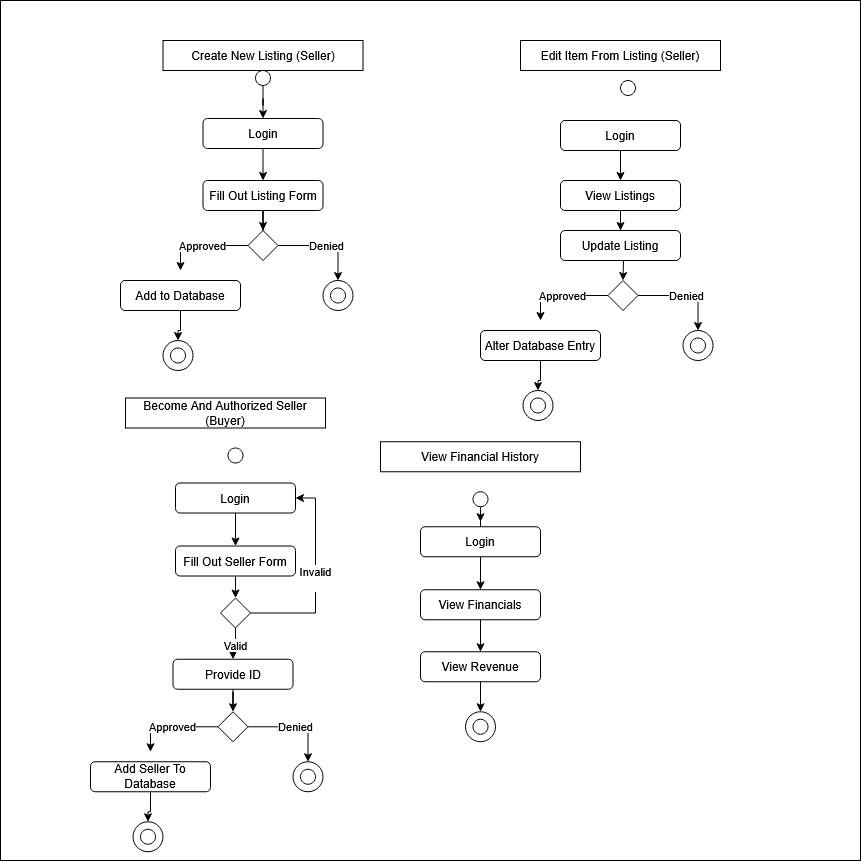

The diagram above was exported from draw.io. Its source (the exported page's mxGraphModel, read from the mxfile embedded in the PNG):
<mxGraphModel dx="2514" dy="882" grid="1" gridSize="10" guides="1" tooltips="1" connect="1" arrows="1" fold="1" page="1" pageScale="1" pageWidth="850" pageHeight="1100" math="0" shadow="0">
  <root>
    <mxCell id="0" />
    <mxCell id="1" parent="0" />
    <mxCell id="tGTSJ13WgKWIyfX04yhI-173" parent="1" style="whiteSpace=wrap;html=1;aspect=fixed;fillColor=#FFFFFF;" value="" vertex="1">
      <mxGeometry height="860" width="860" x="-100" as="geometry" />
    </mxCell>
    <mxCell id="tGTSJ13WgKWIyfX04yhI-91" edge="1" parent="1" source="tGTSJ13WgKWIyfX04yhI-79" style="edgeStyle=orthogonalEdgeStyle;rounded=0;orthogonalLoop=1;jettySize=auto;html=1;">
      <mxGeometry relative="1" as="geometry">
        <mxPoint x="162.5" y="118" as="targetPoint" />
      </mxGeometry>
    </mxCell>
    <mxCell id="tGTSJ13WgKWIyfX04yhI-79" parent="1" style="ellipse;whiteSpace=wrap;html=1;shapeInside=1;aspect=fixed;" value="" vertex="1">
      <mxGeometry height="15" width="15" x="155" y="70" as="geometry" />
    </mxCell>
    <mxCell id="tGTSJ13WgKWIyfX04yhI-92" edge="1" parent="1" style="edgeStyle=orthogonalEdgeStyle;rounded=0;orthogonalLoop=1;jettySize=auto;html=1;entryX=0.5;entryY=0;entryDx=0;entryDy=0;">
      <mxGeometry relative="1" as="geometry">
        <mxPoint x="162.5" y="148" as="sourcePoint" />
        <mxPoint x="162.5" y="180" as="targetPoint" />
      </mxGeometry>
    </mxCell>
    <mxCell id="tGTSJ13WgKWIyfX04yhI-93" edge="1" parent="1" source="tGTSJ13WgKWIyfX04yhI-99" style="edgeStyle=orthogonalEdgeStyle;rounded=0;orthogonalLoop=1;jettySize=auto;html=1;entryX=0.5;entryY=0;entryDx=0;entryDy=0;" target="tGTSJ13WgKWIyfX04yhI-87">
      <mxGeometry relative="1" as="geometry">
        <mxPoint x="162.5" y="210" as="sourcePoint" />
      </mxGeometry>
    </mxCell>
    <mxCell id="tGTSJ13WgKWIyfX04yhI-83" parent="1" style="rounded=0;whiteSpace=wrap;html=1;" value="Create New Listing (Seller)" vertex="1">
      <mxGeometry height="30" width="200" x="62.5" y="40" as="geometry" />
    </mxCell>
    <mxCell id="tGTSJ13WgKWIyfX04yhI-85" parent="1" style="ellipse;whiteSpace=wrap;html=1;shapeInside=1;aspect=fixed;" value="" vertex="1">
      <mxGeometry height="15" width="15" x="230" y="287.5" as="geometry" />
    </mxCell>
    <mxCell id="tGTSJ13WgKWIyfX04yhI-86" parent="1" style="ellipse;whiteSpace=wrap;html=1;shapeInside=1;aspect=fixed;fillColor=none;" value="" vertex="1">
      <mxGeometry height="30" width="30" x="222.5" y="280" as="geometry" />
    </mxCell>
    <mxCell id="tGTSJ13WgKWIyfX04yhI-94" edge="1" parent="1" source="tGTSJ13WgKWIyfX04yhI-87" style="edgeStyle=orthogonalEdgeStyle;rounded=0;orthogonalLoop=1;jettySize=auto;html=1;entryX=0.5;entryY=0;entryDx=0;entryDy=0;" target="tGTSJ13WgKWIyfX04yhI-86" value="Denied">
      <mxGeometry relative="1" as="geometry" />
    </mxCell>
    <mxCell id="tGTSJ13WgKWIyfX04yhI-96" edge="1" parent="1" source="tGTSJ13WgKWIyfX04yhI-87" style="edgeStyle=orthogonalEdgeStyle;rounded=0;orthogonalLoop=1;jettySize=auto;html=1;" value="Approved">
      <mxGeometry relative="1" as="geometry">
        <mxPoint x="80" y="270" as="targetPoint" />
      </mxGeometry>
    </mxCell>
    <mxCell id="tGTSJ13WgKWIyfX04yhI-87" parent="1" style="rhombus;whiteSpace=wrap;html=1;shapeInside=1;" value="" vertex="1">
      <mxGeometry height="30" width="30" x="147.5" y="230" as="geometry" />
    </mxCell>
    <mxCell id="tGTSJ13WgKWIyfX04yhI-89" parent="1" style="ellipse;whiteSpace=wrap;html=1;shapeInside=1;aspect=fixed;" value="" vertex="1">
      <mxGeometry height="15" width="15" x="70" y="347.5" as="geometry" />
    </mxCell>
    <mxCell id="tGTSJ13WgKWIyfX04yhI-90" parent="1" style="ellipse;whiteSpace=wrap;html=1;shapeInside=1;aspect=fixed;fillColor=none;" value="" vertex="1">
      <mxGeometry height="30" width="30" x="62.5" y="340" as="geometry" />
    </mxCell>
    <mxCell id="tGTSJ13WgKWIyfX04yhI-98" parent="1" style="rounded=1;whiteSpace=wrap;html=1;" value="Login" vertex="1">
      <mxGeometry height="30" width="120" x="102.5" y="118" as="geometry" />
    </mxCell>
    <mxCell id="tGTSJ13WgKWIyfX04yhI-100" edge="1" parent="1" style="edgeStyle=orthogonalEdgeStyle;rounded=0;orthogonalLoop=1;jettySize=auto;html=1;entryX=0.5;entryY=0;entryDx=0;entryDy=0;" target="tGTSJ13WgKWIyfX04yhI-99" value="">
      <mxGeometry relative="1" as="geometry">
        <mxPoint x="162.5" y="210" as="sourcePoint" />
        <mxPoint x="163" y="230" as="targetPoint" />
      </mxGeometry>
    </mxCell>
    <mxCell id="tGTSJ13WgKWIyfX04yhI-99" parent="1" style="rounded=1;whiteSpace=wrap;html=1;" value="Fill Out Listing Form" vertex="1">
      <mxGeometry height="30" width="120" x="102.5" y="180" as="geometry" />
    </mxCell>
    <mxCell id="tGTSJ13WgKWIyfX04yhI-102" edge="1" parent="1" source="tGTSJ13WgKWIyfX04yhI-101" style="edgeStyle=orthogonalEdgeStyle;rounded=0;orthogonalLoop=1;jettySize=auto;html=1;" target="tGTSJ13WgKWIyfX04yhI-90">
      <mxGeometry relative="1" as="geometry" />
    </mxCell>
    <mxCell id="tGTSJ13WgKWIyfX04yhI-101" parent="1" style="rounded=1;whiteSpace=wrap;html=1;" value="Add to Database" vertex="1">
      <mxGeometry height="30" width="120" x="20" y="280" as="geometry" />
    </mxCell>
    <mxCell id="tGTSJ13WgKWIyfX04yhI-103" parent="1" style="rounded=0;whiteSpace=wrap;html=1;" value="Edit Item From Listing (Seller)" vertex="1">
      <mxGeometry height="30" width="200" x="420" y="40" as="geometry" />
    </mxCell>
    <mxCell id="tGTSJ13WgKWIyfX04yhI-146" edge="1" parent="1" source="tGTSJ13WgKWIyfX04yhI-104" style="edgeStyle=orthogonalEdgeStyle;rounded=0;orthogonalLoop=1;jettySize=auto;html=1;">
      <mxGeometry relative="1" as="geometry">
        <mxPoint x="380" y="521.25" as="targetPoint" />
      </mxGeometry>
    </mxCell>
    <mxCell id="tGTSJ13WgKWIyfX04yhI-104" parent="1" style="ellipse;whiteSpace=wrap;html=1;shapeInside=1;aspect=fixed;" value="" vertex="1">
      <mxGeometry height="15" width="15" x="372.5" y="491.25" as="geometry" />
    </mxCell>
    <mxCell id="tGTSJ13WgKWIyfX04yhI-129" edge="1" parent="1" source="tGTSJ13WgKWIyfX04yhI-105" style="edgeStyle=orthogonalEdgeStyle;rounded=0;orthogonalLoop=1;jettySize=auto;html=1;" target="tGTSJ13WgKWIyfX04yhI-106">
      <mxGeometry relative="1" as="geometry" />
    </mxCell>
    <mxCell id="tGTSJ13WgKWIyfX04yhI-105" parent="1" style="rounded=1;whiteSpace=wrap;html=1;" value="Login" vertex="1">
      <mxGeometry height="30" width="120" x="460" y="120" as="geometry" />
    </mxCell>
    <mxCell id="tGTSJ13WgKWIyfX04yhI-130" edge="1" parent="1" source="tGTSJ13WgKWIyfX04yhI-106" style="edgeStyle=orthogonalEdgeStyle;rounded=0;orthogonalLoop=1;jettySize=auto;html=1;entryX=0.5;entryY=0;entryDx=0;entryDy=0;" target="tGTSJ13WgKWIyfX04yhI-107">
      <mxGeometry relative="1" as="geometry" />
    </mxCell>
    <mxCell id="tGTSJ13WgKWIyfX04yhI-106" parent="1" style="rounded=1;whiteSpace=wrap;html=1;" value="View Listings" vertex="1">
      <mxGeometry height="30" width="120" x="460" y="180" as="geometry" />
    </mxCell>
    <mxCell id="tGTSJ13WgKWIyfX04yhI-107" parent="1" style="rounded=1;whiteSpace=wrap;html=1;" value="Update Listing" vertex="1">
      <mxGeometry height="30" width="120" x="460" y="230" as="geometry" />
    </mxCell>
    <mxCell id="tGTSJ13WgKWIyfX04yhI-119" edge="1" parent="1" style="edgeStyle=orthogonalEdgeStyle;rounded=0;orthogonalLoop=1;jettySize=auto;html=1;entryX=0.5;entryY=0;entryDx=0;entryDy=0;" target="tGTSJ13WgKWIyfX04yhI-124">
      <mxGeometry relative="1" as="geometry">
        <mxPoint x="523" y="260" as="sourcePoint" />
      </mxGeometry>
    </mxCell>
    <mxCell id="tGTSJ13WgKWIyfX04yhI-120" parent="1" style="ellipse;whiteSpace=wrap;html=1;shapeInside=1;aspect=fixed;" value="" vertex="1">
      <mxGeometry height="15" width="15" x="590" y="337.5" as="geometry" />
    </mxCell>
    <mxCell id="tGTSJ13WgKWIyfX04yhI-121" parent="1" style="ellipse;whiteSpace=wrap;html=1;shapeInside=1;aspect=fixed;fillColor=none;" value="" vertex="1">
      <mxGeometry height="30" width="30" x="582.5" y="330" as="geometry" />
    </mxCell>
    <mxCell id="tGTSJ13WgKWIyfX04yhI-122" edge="1" parent="1" source="tGTSJ13WgKWIyfX04yhI-124" style="edgeStyle=orthogonalEdgeStyle;rounded=0;orthogonalLoop=1;jettySize=auto;html=1;entryX=0.5;entryY=0;entryDx=0;entryDy=0;" target="tGTSJ13WgKWIyfX04yhI-121" value="Denied">
      <mxGeometry relative="1" as="geometry" />
    </mxCell>
    <mxCell id="tGTSJ13WgKWIyfX04yhI-123" edge="1" parent="1" source="tGTSJ13WgKWIyfX04yhI-124" style="edgeStyle=orthogonalEdgeStyle;rounded=0;orthogonalLoop=1;jettySize=auto;html=1;" value="Approved">
      <mxGeometry relative="1" as="geometry">
        <mxPoint x="440" y="320" as="targetPoint" />
      </mxGeometry>
    </mxCell>
    <mxCell id="tGTSJ13WgKWIyfX04yhI-124" parent="1" style="rhombus;whiteSpace=wrap;html=1;shapeInside=1;" value="" vertex="1">
      <mxGeometry height="30" width="30" x="507.5" y="280" as="geometry" />
    </mxCell>
    <mxCell id="tGTSJ13WgKWIyfX04yhI-125" parent="1" style="ellipse;whiteSpace=wrap;html=1;shapeInside=1;aspect=fixed;" value="" vertex="1">
      <mxGeometry height="15" width="15" x="430" y="397.5" as="geometry" />
    </mxCell>
    <mxCell id="tGTSJ13WgKWIyfX04yhI-126" parent="1" style="ellipse;whiteSpace=wrap;html=1;shapeInside=1;aspect=fixed;fillColor=none;" value="" vertex="1">
      <mxGeometry height="30" width="30" x="422.5" y="390" as="geometry" />
    </mxCell>
    <mxCell id="tGTSJ13WgKWIyfX04yhI-127" edge="1" parent="1" source="tGTSJ13WgKWIyfX04yhI-128" style="edgeStyle=orthogonalEdgeStyle;rounded=0;orthogonalLoop=1;jettySize=auto;html=1;" target="tGTSJ13WgKWIyfX04yhI-126">
      <mxGeometry relative="1" as="geometry" />
    </mxCell>
    <mxCell id="tGTSJ13WgKWIyfX04yhI-128" parent="1" style="rounded=1;whiteSpace=wrap;html=1;" value="Alter Database Entry" vertex="1">
      <mxGeometry height="30" width="120" x="380" y="330" as="geometry" />
    </mxCell>
    <mxCell id="tGTSJ13WgKWIyfX04yhI-133" parent="1" style="rounded=0;whiteSpace=wrap;html=1;" value="View Financial History" vertex="1">
      <mxGeometry height="30" width="200" x="280" y="441.25" as="geometry" />
    </mxCell>
    <mxCell id="tGTSJ13WgKWIyfX04yhI-134" parent="1" style="ellipse;whiteSpace=wrap;html=1;shapeInside=1;aspect=fixed;" value="" vertex="1">
      <mxGeometry height="15" width="15" x="520" y="80" as="geometry" />
    </mxCell>
    <mxCell id="tGTSJ13WgKWIyfX04yhI-139" edge="1" parent="1" source="tGTSJ13WgKWIyfX04yhI-135" style="edgeStyle=orthogonalEdgeStyle;rounded=0;orthogonalLoop=1;jettySize=auto;html=1;entryX=0.5;entryY=0;entryDx=0;entryDy=0;" target="tGTSJ13WgKWIyfX04yhI-136">
      <mxGeometry relative="1" as="geometry" />
    </mxCell>
    <mxCell id="tGTSJ13WgKWIyfX04yhI-135" parent="1" style="rounded=1;whiteSpace=wrap;html=1;" value="Login" vertex="1">
      <mxGeometry height="30" width="120" x="320" y="526.25" as="geometry" />
    </mxCell>
    <mxCell id="tGTSJ13WgKWIyfX04yhI-140" edge="1" parent="1" source="tGTSJ13WgKWIyfX04yhI-136" style="edgeStyle=orthogonalEdgeStyle;rounded=0;orthogonalLoop=1;jettySize=auto;html=1;entryX=0.5;entryY=0;entryDx=0;entryDy=0;" target="tGTSJ13WgKWIyfX04yhI-137">
      <mxGeometry relative="1" as="geometry" />
    </mxCell>
    <mxCell id="tGTSJ13WgKWIyfX04yhI-136" parent="1" style="rounded=1;whiteSpace=wrap;html=1;" value="View Financials" vertex="1">
      <mxGeometry height="30" width="120" x="320" y="589.25" as="geometry" />
    </mxCell>
    <mxCell id="tGTSJ13WgKWIyfX04yhI-144" edge="1" parent="1" source="tGTSJ13WgKWIyfX04yhI-137" style="edgeStyle=orthogonalEdgeStyle;rounded=0;orthogonalLoop=1;jettySize=auto;html=1;entryX=0.5;entryY=0;entryDx=0;entryDy=0;" target="tGTSJ13WgKWIyfX04yhI-143">
      <mxGeometry relative="1" as="geometry" />
    </mxCell>
    <mxCell id="tGTSJ13WgKWIyfX04yhI-137" parent="1" style="rounded=1;whiteSpace=wrap;html=1;" value="View Revenue" vertex="1">
      <mxGeometry height="30" width="120" x="320" y="651.25" as="geometry" />
    </mxCell>
    <mxCell id="tGTSJ13WgKWIyfX04yhI-142" parent="1" style="ellipse;whiteSpace=wrap;html=1;shapeInside=1;aspect=fixed;" value="" vertex="1">
      <mxGeometry height="15" width="15" x="372.5" y="718.75" as="geometry" />
    </mxCell>
    <mxCell id="tGTSJ13WgKWIyfX04yhI-143" parent="1" style="ellipse;whiteSpace=wrap;html=1;shapeInside=1;aspect=fixed;fillColor=none;" value="" vertex="1">
      <mxGeometry height="30" width="30" x="365" y="711.25" as="geometry" />
    </mxCell>
    <mxCell id="tGTSJ13WgKWIyfX04yhI-147" parent="1" style="rounded=0;whiteSpace=wrap;html=1;" value="Become And Authorized Seller (Buyer)" vertex="1">
      <mxGeometry height="30" width="200" x="25" y="397.5" as="geometry" />
    </mxCell>
    <mxCell id="tGTSJ13WgKWIyfX04yhI-148" parent="1" style="ellipse;whiteSpace=wrap;html=1;shapeInside=1;aspect=fixed;" value="" vertex="1">
      <mxGeometry height="15" width="15" x="127.5" y="447.5" as="geometry" />
    </mxCell>
    <mxCell id="tGTSJ13WgKWIyfX04yhI-162" edge="1" parent="1" source="tGTSJ13WgKWIyfX04yhI-149" style="edgeStyle=orthogonalEdgeStyle;rounded=0;orthogonalLoop=1;jettySize=auto;html=1;entryX=0.5;entryY=0;entryDx=0;entryDy=0;" target="tGTSJ13WgKWIyfX04yhI-150">
      <mxGeometry relative="1" as="geometry" />
    </mxCell>
    <mxCell id="tGTSJ13WgKWIyfX04yhI-149" parent="1" style="rounded=1;whiteSpace=wrap;html=1;" value="Login" vertex="1">
      <mxGeometry height="30" width="120" x="75" y="482.5" as="geometry" />
    </mxCell>
    <mxCell id="tGTSJ13WgKWIyfX04yhI-168" edge="1" parent="1" source="tGTSJ13WgKWIyfX04yhI-150" style="edgeStyle=orthogonalEdgeStyle;rounded=0;orthogonalLoop=1;jettySize=auto;html=1;entryX=0.5;entryY=0;entryDx=0;entryDy=0;" target="tGTSJ13WgKWIyfX04yhI-164">
      <mxGeometry relative="1" as="geometry" />
    </mxCell>
    <mxCell id="tGTSJ13WgKWIyfX04yhI-150" parent="1" style="rounded=1;whiteSpace=wrap;html=1;" value="Fill Out Seller Form" vertex="1">
      <mxGeometry height="30" width="120" x="75" y="545.5" as="geometry" />
    </mxCell>
    <mxCell id="tGTSJ13WgKWIyfX04yhI-172" edge="1" parent="1" source="tGTSJ13WgKWIyfX04yhI-151" style="edgeStyle=orthogonalEdgeStyle;rounded=0;orthogonalLoop=1;jettySize=auto;html=1;" target="tGTSJ13WgKWIyfX04yhI-157">
      <mxGeometry relative="1" as="geometry" />
    </mxCell>
    <mxCell id="tGTSJ13WgKWIyfX04yhI-151" parent="1" style="rounded=1;whiteSpace=wrap;html=1;" value="Provide ID" vertex="1">
      <mxGeometry height="30" width="120" x="72.5" y="658.75" as="geometry" />
    </mxCell>
    <mxCell id="tGTSJ13WgKWIyfX04yhI-153" parent="1" style="ellipse;whiteSpace=wrap;html=1;shapeInside=1;aspect=fixed;" value="" vertex="1">
      <mxGeometry height="15" width="15" x="200" y="768.75" as="geometry" />
    </mxCell>
    <mxCell id="tGTSJ13WgKWIyfX04yhI-154" parent="1" style="ellipse;whiteSpace=wrap;html=1;shapeInside=1;aspect=fixed;fillColor=none;" value="" vertex="1">
      <mxGeometry height="30" width="30" x="192.5" y="761.25" as="geometry" />
    </mxCell>
    <mxCell id="tGTSJ13WgKWIyfX04yhI-155" edge="1" parent="1" source="tGTSJ13WgKWIyfX04yhI-157" style="edgeStyle=orthogonalEdgeStyle;rounded=0;orthogonalLoop=1;jettySize=auto;html=1;entryX=0.5;entryY=0;entryDx=0;entryDy=0;" target="tGTSJ13WgKWIyfX04yhI-154" value="Denied">
      <mxGeometry relative="1" as="geometry" />
    </mxCell>
    <mxCell id="tGTSJ13WgKWIyfX04yhI-156" edge="1" parent="1" source="tGTSJ13WgKWIyfX04yhI-157" style="edgeStyle=orthogonalEdgeStyle;rounded=0;orthogonalLoop=1;jettySize=auto;html=1;" value="Approved">
      <mxGeometry relative="1" as="geometry">
        <mxPoint x="50" y="751.25" as="targetPoint" />
      </mxGeometry>
    </mxCell>
    <mxCell id="tGTSJ13WgKWIyfX04yhI-157" parent="1" style="rhombus;whiteSpace=wrap;html=1;shapeInside=1;" value="" vertex="1">
      <mxGeometry height="30" width="30" x="117.5" y="711.25" as="geometry" />
    </mxCell>
    <mxCell id="tGTSJ13WgKWIyfX04yhI-158" parent="1" style="ellipse;whiteSpace=wrap;html=1;shapeInside=1;aspect=fixed;" value="" vertex="1">
      <mxGeometry height="15" width="15" x="40" y="828.75" as="geometry" />
    </mxCell>
    <mxCell id="tGTSJ13WgKWIyfX04yhI-159" parent="1" style="ellipse;whiteSpace=wrap;html=1;shapeInside=1;aspect=fixed;fillColor=none;" value="" vertex="1">
      <mxGeometry height="30" width="30" x="32.5" y="821.25" as="geometry" />
    </mxCell>
    <mxCell id="tGTSJ13WgKWIyfX04yhI-160" edge="1" parent="1" source="tGTSJ13WgKWIyfX04yhI-161" style="edgeStyle=orthogonalEdgeStyle;rounded=0;orthogonalLoop=1;jettySize=auto;html=1;" target="tGTSJ13WgKWIyfX04yhI-159">
      <mxGeometry relative="1" as="geometry" />
    </mxCell>
    <mxCell id="tGTSJ13WgKWIyfX04yhI-161" parent="1" style="rounded=1;whiteSpace=wrap;html=1;" value="Add Seller To Database" vertex="1">
      <mxGeometry height="30" width="120" x="-10" y="761.25" as="geometry" />
    </mxCell>
    <mxCell id="tGTSJ13WgKWIyfX04yhI-169" edge="1" parent="1" source="tGTSJ13WgKWIyfX04yhI-164" style="edgeStyle=orthogonalEdgeStyle;rounded=0;orthogonalLoop=1;jettySize=auto;html=1;entryX=1;entryY=0.5;entryDx=0;entryDy=0;" target="tGTSJ13WgKWIyfX04yhI-149" value="&lt;div&gt;Invalid&lt;/div&gt;&lt;div&gt;&lt;br&gt;&lt;/div&gt;">
      <mxGeometry relative="1" as="geometry">
        <Array as="points">
          <mxPoint x="215" y="612.5" />
          <mxPoint x="215" y="497.5" />
        </Array>
      </mxGeometry>
    </mxCell>
    <mxCell id="tGTSJ13WgKWIyfX04yhI-171" edge="1" parent="1" source="tGTSJ13WgKWIyfX04yhI-164" style="edgeStyle=orthogonalEdgeStyle;rounded=0;orthogonalLoop=1;jettySize=auto;html=1;entryX=0.5;entryY=0;entryDx=0;entryDy=0;" target="tGTSJ13WgKWIyfX04yhI-151" value="Valid">
      <mxGeometry relative="1" as="geometry" />
    </mxCell>
    <mxCell id="tGTSJ13WgKWIyfX04yhI-164" parent="1" style="rhombus;whiteSpace=wrap;html=1;shapeInside=1;" value="" vertex="1">
      <mxGeometry height="30" width="30" x="120" y="597.5" as="geometry" />
    </mxCell>
  </root>
</mxGraphModel>